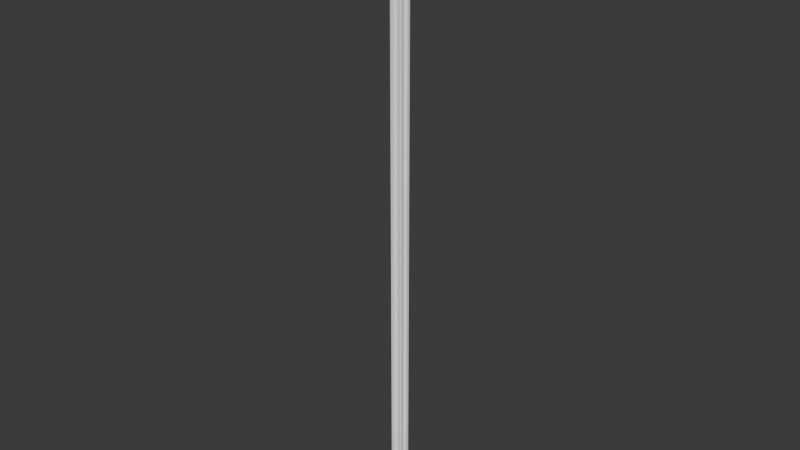 # Source: 2020beam_4-Tslot_1m.blend  (saved by Blender 4.3.34; exported with 4.5.12 LTS)
import bpy
from mathutils import Matrix  # noqa: F401  (used for matrix-valued properties, if any)

bpy.ops.wm.read_factory_settings(use_empty=True)
scene = bpy.context.scene
scene.name = 'Scene'

# ---- collections
col_collection = bpy.data.collections.new('Collection'); scene.collection.children.link(col_collection)

# ---- materials (node trees are filled in below, after node groups)
mat_material = bpy.data.materials.new('material')
mat_material.diffuse_color = (1.0, 1.0, 1.0, 1.0)

# ---- material node trees
mat_material.use_nodes = True; mat_material.node_tree.nodes.clear()
_N = mat_material.node_tree.nodes; _L = mat_material.node_tree.links
n0 = _N.new('ShaderNodeBsdfPrincipled'); n0.name = 'Principled BSDF'; n0.location = (10, 300)
n0.inputs[0].default_value = (1.0, 1.0, 1.0, 1.0)
n1 = _N.new('ShaderNodeOutputMaterial'); n1.name = 'Material Output'; n1.location = (300, 300)
_L.new(n0.outputs[0], n1.inputs[0])
n1.is_active_output = True

# ---- world
world_world = bpy.data.worlds.new('World'); scene.world = world_world
world_world.use_nodes = True; world_world.node_tree.nodes.clear()
_N = world_world.node_tree.nodes; _L = world_world.node_tree.links
n0 = _N.new('ShaderNodeOutputWorld'); n0.name = 'World Output'; n0.location = (300, 300)
n1 = _N.new('ShaderNodeBackground'); n1.name = 'Background'; n1.location = (10, 300)
n1.inputs[0].default_value = (0.05088, 0.05088, 0.05088, 1.0)
_L.new(n1.outputs[0], n0.inputs[0])
n0.is_active_output = True
world_world.color = (0.05088, 0.05088, 0.05088)
world_world.sun_shadow_jitter_overblur = 0.0

# ---- meshes
me_plane = bpy.data.meshes.new('Plane')
me_plane.from_pydata([(-0.00315, -0.004, 0.0), (-0.00825, -0.01, 0.0), (-0.00825, -0.0074, 0.0), (-0.00892, -0.009867, 0.0), (-0.001414, -0.001414, 0.0), (-0.001848, -0.0007654, 0.0), (-0.01, -0.00825, 0.0), (0.00315, -0.004, 0.0), (0.004, -0.00315, 0.0), (0.00892, -0.009867, 0.0), (0.00225, -0.00825, 0.0), (0.0074, -0.00825, 0.0), (0.00315, -0.004, 1.0), (0.0007654, -0.001848, 0.0), (0.001414, -0.001414, 0.0), (0.001848, -0.0007654, 0.0), (0.01, -0.00825, 0.0), (0.01, -0.004, 0.0), (-0.00315, 0.004, 0.0), (-0.00825, 0.01, 0.0), (-0.00825, 0.0074, 0.0), (-0.00892, 0.009867, 0.0), (-0.009867, 0.00892, 0.0), (-0.00225, 0.00825, 0.0), (-0.00825, 0.00225, 0.0), (-0.01, -0.00825, 1.0), (-0.001848, -0.0007654, 1.0), (-0.0007654, 0.001848, 0.0), (-0.001414, 0.001414, 0.0), (-0.001848, 0.0007654, 0.0), (-0.01, 0.00825, 0.0), (-0.01, 0.004, 0.0), (0.00825, 0.0074, 0.0), (0.004, 0.00315, 0.0), (0.00892, 0.009867, 0.0), (0.009867, 0.00892, 0.0), (0.009487, 0.009487, 0.0), (0.00225, 0.00825, 0.0), (0.00825, 0.00225, 0.0), (0.0074, 0.00825, 0.0), (-0.001414, -0.001414, 1.0), (-0.00892, -0.009867, 1.0), (0.01, 0.00825, 0.0), (0.01, 0.004, 0.0), (0.0, 0.002, 0.0), (0.002, 0.0, 0.0), (0.001848, 0.0007654, 0.0), (0.001414, 0.001414, 0.0), (0.0007654, 0.001848, 0.0), (0.004, 0.01, 0.0), (0.00825, 0.01, 0.0), (0.00315, 0.004, 0.0), (-0.0074, 0.00825, 0.0), (-0.002, 0.0, 0.0), (-0.004, 0.00315, 0.0), (-0.004, 0.01, 0.0), (-0.009487, 0.009487, 0.0), (0.0, -0.002, 0.0), (0.004, -0.01, 0.0), (0.00825, -0.01, 0.0), (0.00825, -0.00225, 0.0), (-0.00825, -0.0074, 1.0), (0.00825, -0.0074, 0.0), (0.009867, -0.00892, 0.0), (0.009487, -0.009487, 0.0), (-0.0074, -0.00825, 0.0), (-0.0007654, -0.001848, 0.0), (-0.004, -0.00315, 0.0), (-0.004, -0.01, 0.0), (-0.01, -0.004, 0.0), (-0.00825, -0.01, 1.0), (-0.00225, -0.00825, 0.0), (-0.00315, -0.004, 1.0), (-0.00825, -0.00225, 0.0), (-0.009867, -0.00892, 0.0), (-0.009487, -0.009487, 0.0), (0.004, -0.00315, 1.0), (0.00892, -0.009867, 1.0), (0.00225, -0.00825, 1.0), (0.0074, -0.00825, 1.0), (0.0007654, -0.001848, 1.0), (0.001414, -0.001414, 1.0), (0.001848, -0.0007654, 1.0), (0.01, -0.00825, 1.0), (0.01, -0.004, 1.0), (-0.00315, 0.004, 1.0), (-0.00825, 0.01, 1.0), (-0.00825, 0.0074, 1.0), (-0.00892, 0.009867, 1.0), (-0.009867, 0.00892, 1.0), (-0.00225, 0.00825, 1.0), (-0.00825, 0.00225, 1.0), (-0.0007654, 0.001848, 1.0), (-0.001414, 0.001414, 1.0), (-0.001848, 0.0007654, 1.0), (-0.01, 0.00825, 1.0), (-0.01, 0.004, 1.0), (0.00825, 0.0074, 1.0), (0.004, 0.00315, 1.0), (0.00892, 0.009867, 1.0), (0.009867, 0.00892, 1.0), (0.009487, 0.009487, 1.0), (0.00225, 0.00825, 1.0), (0.00825, 0.00225, 1.0), (0.0074, 0.00825, 1.0), (0.01, 0.00825, 1.0), (0.01, 0.004, 1.0), (0.0, 0.002, 1.0), (0.002, 0.0, 1.0), (0.001848, 0.0007654, 1.0), (0.001414, 0.001414, 1.0), (0.0007654, 0.001848, 1.0), (0.004, 0.01, 1.0), (0.00825, 0.01, 1.0), (0.00315, 0.004, 1.0), (-0.0074, 0.00825, 1.0), (-0.002, 0.0, 1.0), (-0.004, 0.00315, 1.0), (-0.004, 0.01, 1.0), (-0.009487, 0.009487, 1.0), (0.0, -0.002, 1.0), (0.004, -0.01, 1.0), (0.00825, -0.01, 1.0), (0.00825, -0.00225, 1.0), (0.00825, -0.0074, 1.0), (0.009867, -0.00892, 1.0), (0.009487, -0.009487, 1.0), (-0.0074, -0.00825, 1.0), (-0.0007654, -0.001848, 1.0), (-0.004, -0.00315, 1.0), (-0.004, -0.01, 1.0), (-0.01, -0.004, 1.0), (-0.00225, -0.00825, 1.0), (-0.00825, -0.00225, 1.0), (-0.009867, -0.00892, 1.0), (-0.009487, -0.009487, 1.0)], [], [(11, 62, 64), (8, 7, 14), (45, 8, 15), (4, 66, 0), (51, 44, 18), (67, 4, 0), (13, 7, 57), (27, 18, 44), (4, 67, 5), (1, 3, 65), (65, 75, 2), (24, 31, 30, 20), (22, 56, 20), (33, 47, 51), (47, 33, 46), (33, 51, 39, 32), (92, 107, 85), (37, 49, 50, 39), (42, 32, 35), (50, 34, 39), (80, 120, 12), (52, 20, 56), (21, 52, 56), (54, 18, 28), (129, 72, 40), (47, 48, 51), (114, 85, 107), (54, 20, 52, 18), (23, 52, 19, 55), (19, 52, 21), (28, 29, 54), (53, 54, 29), (8, 62, 11, 7), (63, 64, 62), (10, 11, 59, 58), (60, 17, 16, 62), (59, 11, 9), (9, 11, 64), (16, 63, 62), (33, 8, 45), (45, 46, 33), (67, 0, 65, 2), (74, 2, 75), (14, 15, 8), (14, 7, 13), (7, 0, 57), (6, 2, 74), (3, 75, 65), (71, 68, 1, 65), (40, 72, 128), (108, 82, 76), (73, 2, 6, 69), (39, 36, 32), (34, 36, 39), (35, 32, 36), (53, 5, 67), (28, 18, 27), (38, 32, 42, 43), (30, 22, 20), (57, 0, 66), (76, 81, 12), (79, 126, 124), (48, 44, 51), (67, 54, 53), (40, 26, 129), (70, 127, 41), (127, 61, 135), (91, 87, 95, 96), (89, 87, 119), (98, 114, 110), (110, 109, 98), (98, 97, 104, 114), (102, 104, 113, 112), (105, 100, 97), (113, 104, 99), (115, 119, 87), (88, 119, 115), (117, 93, 85), (110, 114, 111), (117, 85, 115, 87), (90, 118, 86, 115), (86, 88, 115), (93, 117, 94), (116, 94, 117), (76, 12, 79, 124), (125, 124, 126), (78, 121, 122, 79), (123, 124, 83, 84), (122, 77, 79), (77, 126, 79), (83, 124, 125), (98, 108, 76), (108, 98, 109), (129, 61, 127, 72), (134, 135, 61), (81, 76, 82), (81, 80, 12), (12, 120, 72), (25, 134, 61), (41, 127, 135), (132, 127, 70, 130), (133, 131, 25, 61), (104, 97, 101), (99, 104, 101), (100, 101, 97), (116, 129, 26), (93, 92, 85), (103, 106, 105, 97), (95, 87, 89), (120, 128, 72), (111, 114, 107), (129, 116, 117), (54, 117, 87, 20), (69, 131, 133, 73), (24, 20, 87, 91), (52, 115, 85, 18), (58, 121, 78, 10), (38, 43, 106, 103), (37, 39, 104, 102), (46, 45, 108, 109), (60, 123, 84, 17), (74, 75, 135, 134), (10, 78, 79, 11), (47, 46, 109, 110), (66, 4, 40, 128), (32, 38, 103, 97), (47, 110, 111, 48), (13, 57, 120, 80), (11, 79, 12, 7), (43, 42, 105, 106), (23, 90, 115, 52), (48, 111, 107, 44), (45, 15, 82, 108), (8, 33, 98, 76), (35, 36, 101, 100), (73, 133, 61, 2), (30, 31, 96, 95), (50, 49, 112, 113), (64, 126, 77, 9), (55, 118, 90, 23), (42, 35, 100, 105), (3, 1, 70, 41), (27, 44, 107, 92), (22, 30, 95, 89), (8, 76, 124, 62), (28, 27, 92, 93), (63, 125, 126, 64), (16, 83, 125, 63), (0, 7, 12, 72), (62, 124, 123, 60), (9, 77, 122, 59), (49, 37, 102, 112), (67, 129, 117, 54), (59, 122, 121, 58), (6, 25, 131, 69), (5, 53, 116, 26), (75, 3, 41, 135), (39, 51, 114, 104), (21, 88, 86, 19), (34, 50, 113, 99), (14, 13, 80, 81), (53, 29, 94, 116), (51, 18, 85, 114), (15, 14, 81, 82), (67, 2, 61, 129), (1, 68, 130, 70), (31, 24, 91, 96), (57, 66, 128, 120), (65, 0, 72, 127), (17, 84, 83, 16), (56, 22, 89, 119), (68, 71, 132, 130), (6, 74, 134, 25), (21, 56, 119, 88), (33, 32, 97, 98), (71, 65, 127, 132), (4, 5, 26, 40), (19, 86, 118, 55), (28, 93, 94, 29), (36, 34, 99, 101)])
_uv = me_plane.uv_layers.new(name='UVMap')
_uv.uv.foreach_set('vector', [0.0, 0.0, 0.0, 0.0, 0.0, 0.0, 0.0, 0.0, 0.0, 0.0, 0.0, 0.0, 0.0, 0.0, 0.0, 0.0, 0.0, 0.0, 0.0, 0.0, 0.0, 0.0, 0.0, 0.0, 0.0, 0.0, 0.0, 0.0, 0.0, 0.0, 0.0, 0.0, 0.0, 0.0, 0.0, 0.0, 0.0, 0.0, 0.0, 0.0, 0.0, 0.0, 0.0, 0.0, 0.0, 0.0, 0.0, 0.0, 0.0, 0.0, 0.0, 0.0, 0.0, 0.0, 1.0, 1.0, 0.0, 0.0, 1.0, 1.0, 0.0, 0.0, 0.0, 0.0, 0.0, 0.0, 1.0, 1.0, 1.0, 1.0, 1.0, 1.0, 1.0, 1.0, 0.0, 0.0, 0.0, 0.0, 0.0, 0.0, 0.0, 0.0, 0.0, 0.0, 0.0, 0.0, 0.0, 0.0, 0.0, 0.0, 0.0, 0.0, 0.0, 0.0, 0.0, 0.0, 0.0, 0.0, 0.0, 0.0, 0.0, 0.0, 0.0, 0.0, 0.0, 0.0, 1.0, 1.0, 1.0, 1.0, 1.0, 1.0, 1.0, 1.0, 1.0, 1.0, 0.0, 0.0, 0.0, 0.0, 1.0, 1.0, 0.0, 0.0, 1.0, 1.0, 0.0, 0.0, 0.0, 0.0, 0.0, 0.0, 0.0, 0.0, 0.0, 0.0, 0.0, 0.0, 0.0, 0.0, 1.0, 1.0, 0.0, 0.0, 0.0, 0.0, 0.0, 0.0, 0.0, 0.0, 0.0, 0.0, 0.0, 0.0, 0.0, 0.0, 0.0, 0.0, 0.0, 0.0, 0.0, 0.0, 0.0, 0.0, 0.0, 0.0, 0.0, 0.0, 0.0, 0.0, 0.0, 0.0, 0.0, 0.0, 0.0, 0.0, 1.0, 1.0, 1.0, 1.0, 1.0, 1.0, 1.0, 1.0, 1.0, 1.0, 1.0, 1.0, 0.0, 0.0, 0.0, 0.0, 0.0, 0.0, 0.0, 0.0, 0.0, 0.0, 0.0, 0.0, 0.0, 0.0, 0.0, 0.0, 0.0, 0.0, 0.0, 0.0, 0.0, 0.0, 0.0, 0.0, 0.0, 0.0, 0.0, 0.0, 1.0, 1.0, 1.0, 1.0, 1.0, 1.0, 1.0, 1.0, 1.0, 1.0, 1.0, 1.0, 1.0, 1.0, 1.0, 1.0, 1.0, 1.0, 1.0, 1.0, 0.0, 0.0, 0.0, 0.0, 1.0, 1.0, 0.0, 0.0, 1.0, 1.0, 0.0, 0.0, 0.0, 0.0, 0.0, 0.0, 0.0, 0.0, 0.0, 0.0, 0.0, 0.0, 0.0, 0.0, 0.0, 0.0, 0.0, 0.0, 0.0, 0.0, 0.0, 0.0, 0.0, 0.0, 0.0, 0.0, 0.0, 0.0, 0.0, 0.0, 0.0, 0.0, 0.0, 0.0, 0.0, 0.0, 0.0, 0.0, 0.0, 0.0, 0.0, 0.0, 0.0, 0.0, 0.0, 0.0, 0.0, 0.0, 1.0, 1.0, 0.0, 0.0, 0.0, 0.0, 0.0, 0.0, 0.0, 0.0, 1.0, 1.0, 1.0, 1.0, 1.0, 1.0, 1.0, 1.0, 1.0, 1.0, 0.0, 0.0, 0.0, 0.0, 0.0, 0.0, 0.0, 0.0, 0.0, 0.0, 0.0, 0.0, 1.0, 1.0, 1.0, 1.0, 1.0, 1.0, 1.0, 1.0, 0.0, 0.0, 0.0, 0.0, 0.0, 0.0, 0.0, 0.0, 0.0, 0.0, 1.0, 1.0, 0.0, 0.0, 0.0, 0.0, 0.0, 0.0, 0.0, 0.0, 0.0, 0.0, 0.0, 0.0, 0.0, 0.0, 0.0, 0.0, 0.0, 0.0, 1.0, 1.0, 1.0, 1.0, 1.0, 1.0, 1.0, 1.0, 1.0, 1.0, 0.0, 0.0, 0.0, 0.0, 0.0, 0.0, 0.0, 0.0, 0.0, 0.0, 0.0, 0.0, 0.0, 0.0, 0.0, 0.0, 0.0, 0.0, 0.0, 0.0, 0.0, 0.0, 0.0, 0.0, 0.0, 0.0, 0.0, 0.0, 0.0, 0.0, 0.0, 0.0, 0.0, 0.0, 0.0, 0.0, 0.0, 0.0, 0.0, 0.0, 1.0, 1.0, 1.0, 1.0, 0.0, 0.0, 0.0, 0.0, 0.0, 0.0, 0.0, 0.0, 1.0, 1.0, 1.0, 1.0, 1.0, 1.0, 1.0, 1.0, 0.0, 0.0, 0.0, 0.0, 0.0, 0.0, 0.0, 0.0, 0.0, 0.0, 0.0, 0.0, 0.0, 0.0, 0.0, 0.0, 0.0, 0.0, 0.0, 0.0, 0.0, 0.0, 0.0, 0.0, 0.0, 0.0, 1.0, 1.0, 1.0, 1.0, 1.0, 1.0, 1.0, 1.0, 1.0, 1.0, 0.0, 0.0, 0.0, 0.0, 1.0, 1.0, 1.0, 1.0, 0.0, 0.0, 0.0, 0.0, 0.0, 0.0, 0.0, 0.0, 0.0, 0.0, 0.0, 0.0, 1.0, 1.0, 0.0, 0.0, 0.0, 0.0, 0.0, 0.0, 0.0, 0.0, 0.0, 0.0, 0.0, 0.0, 0.0, 0.0, 0.0, 0.0, 0.0, 0.0, 0.0, 0.0, 1.0, 1.0, 1.0, 1.0, 1.0, 1.0, 1.0, 1.0, 1.0, 1.0, 0.0, 0.0, 1.0, 1.0, 0.0, 0.0, 0.0, 0.0, 0.0, 0.0, 0.0, 0.0, 0.0, 0.0, 0.0, 0.0, 0.0, 0.0, 0.0, 0.0, 0.0, 0.0, 0.0, 0.0, 0.0, 0.0, 0.0, 0.0, 0.0, 0.0, 1.0, 1.0, 1.0, 1.0, 1.0, 1.0, 1.0, 1.0, 1.0, 1.0, 1.0, 1.0, 1.0, 1.0, 1.0, 1.0, 1.0, 1.0, 0.0, 0.0, 1.0, 1.0, 0.0, 0.0, 0.0, 0.0, 1.0, 1.0, 1.0, 1.0, 0.0, 0.0, 0.0, 0.0, 0.0, 0.0, 0.0, 0.0, 0.0, 0.0, 0.0, 0.0, 0.0, 0.0, 0.0, 0.0, 0.0, 0.0, 0.0, 0.0, 0.0, 0.0, 0.0, 0.0, 0.0, 0.0, 0.0, 0.0, 0.0, 0.0, 0.0, 0.0, 0.0, 0.0, 0.0, 0.0, 0.0, 0.0, 0.0, 0.0, 0.0, 0.0, 0.0, 0.0, 0.0, 0.0, 0.0, 0.0, 1.0, 1.0, 0.0, 0.0, 0.0, 0.0, 0.0, 0.0, 1.0, 1.0, 0.0, 0.0, 1.0, 1.0, 1.0, 1.0, 1.0, 1.0, 1.0, 1.0, 1.0, 1.0, 1.0, 1.0, 1.0, 1.0, 1.0, 1.0, 0.0, 0.0, 0.0, 0.0, 0.0, 0.0, 0.0, 0.0, 1.0, 1.0, 0.0, 0.0, 0.0, 0.0, 0.0, 0.0, 0.0, 0.0, 0.0, 0.0, 0.0, 0.0, 0.0, 0.0, 0.0, 0.0, 0.0, 0.0, 0.0, 0.0, 1.0, 1.0, 1.0, 1.0, 1.0, 1.0, 1.0, 1.0, 1.0, 1.0, 0.0, 0.0, 0.0, 0.0, 0.0, 0.0, 0.0, 0.0, 0.0, 0.0, 0.0, 0.0, 0.0, 0.0, 0.0, 0.0, 0.0, 0.0, 0.0, 0.0, 0.0, 0.0, 0.0, 0.0, 0.0, 0.0, 0.0, 0.0, 0.0, 0.0, 1.0, 1.0, 1.0, 1.0, 1.0, 1.0, 1.0, 1.0, 1.0, 1.0, 1.0, 1.0, 1.0, 1.0, 1.0, 1.0, 0.0, 0.0, 0.0, 0.0, 0.0, 0.0, 0.0, 0.0, 1.0, 1.0, 1.0, 1.0, 1.0, 1.0, 1.0, 1.0, 1.0, 1.0, 1.0, 1.0, 1.0, 1.0, 1.0, 1.0, 1.0, 1.0, 1.0, 1.0, 1.0, 1.0, 1.0, 1.0, 0.0, 0.0, 0.0, 0.0, 0.0, 0.0, 0.0, 0.0, 1.0, 1.0, 1.0, 1.0, 1.0, 1.0, 1.0, 1.0, 0.0, 0.0, 0.0, 0.0, 0.0, 0.0, 0.0, 0.0, 1.0, 1.0, 1.0, 1.0, 1.0, 1.0, 1.0, 1.0, 0.0, 0.0, 0.0, 0.0, 0.0, 0.0, 0.0, 0.0, 0.0, 0.0, 0.0, 0.0, 0.0, 0.0, 0.0, 0.0, 1.0, 1.0, 1.0, 1.0, 1.0, 1.0, 1.0, 1.0, 0.0, 0.0, 0.0, 0.0, 0.0, 0.0, 0.0, 0.0, 0.0, 0.0, 0.0, 0.0, 0.0, 0.0, 0.0, 0.0, 0.0, 0.0, 0.0, 0.0, 0.0, 0.0, 0.0, 0.0, 1.0, 1.0, 1.0, 1.0, 1.0, 1.0, 1.0, 1.0, 1.0, 1.0, 1.0, 1.0, 1.0, 1.0, 1.0, 1.0, 0.0, 0.0, 0.0, 0.0, 0.0, 0.0, 0.0, 0.0, 0.0, 0.0, 0.0, 0.0, 0.0, 0.0, 0.0, 0.0, 0.0, 0.0, 0.0, 0.0, 0.0, 0.0, 0.0, 0.0, 0.0, 0.0, 0.0, 0.0, 0.0, 0.0, 0.0, 0.0, 1.0, 1.0, 1.0, 1.0, 1.0, 1.0, 1.0, 1.0, 1.0, 1.0, 1.0, 1.0, 1.0, 1.0, 1.0, 1.0, 1.0, 1.0, 1.0, 1.0, 1.0, 1.0, 1.0, 1.0, 0.0, 0.0, 0.0, 0.0, 0.0, 0.0, 0.0, 0.0, 1.0, 1.0, 1.0, 1.0, 1.0, 1.0, 1.0, 1.0, 1.0, 1.0, 0.0, 0.0, 0.0, 0.0, 1.0, 1.0, 0.0, 0.0, 1.0, 1.0, 1.0, 1.0, 0.0, 0.0, 0.0, 0.0, 0.0, 0.0, 0.0, 0.0, 0.0, 0.0, 0.0, 0.0, 1.0, 1.0, 1.0, 1.0, 0.0, 0.0, 0.0, 0.0, 0.0, 0.0, 0.0, 0.0, 0.0, 0.0, 0.0, 0.0, 0.0, 0.0, 0.0, 0.0, 0.0, 0.0, 0.0, 0.0, 0.0, 0.0, 0.0, 0.0, 0.0, 0.0, 1.0, 1.0, 1.0, 1.0, 0.0, 0.0, 0.0, 0.0, 0.0, 0.0, 0.0, 0.0, 0.0, 0.0, 0.0, 0.0, 1.0, 1.0, 1.0, 1.0, 1.0, 1.0, 1.0, 1.0, 0.0, 0.0, 0.0, 0.0, 1.0, 1.0, 1.0, 1.0, 1.0, 1.0, 1.0, 1.0, 1.0, 1.0, 1.0, 1.0, 0.0, 0.0, 0.0, 0.0, 0.0, 0.0, 0.0, 0.0, 1.0, 1.0, 1.0, 1.0, 1.0, 1.0, 1.0, 1.0, 1.0, 1.0, 1.0, 1.0, 1.0, 1.0, 1.0, 1.0, 0.0, 0.0, 0.0, 0.0, 0.0, 0.0, 0.0, 0.0, 0.0, 0.0, 0.0, 0.0, 0.0, 0.0, 0.0, 0.0, 0.0, 0.0, 0.0, 0.0, 0.0, 0.0, 0.0, 0.0, 0.0, 0.0, 0.0, 0.0, 1.0, 1.0, 1.0, 1.0, 0.0, 0.0, 1.0, 1.0, 1.0, 1.0, 0.0, 0.0, 0.0, 0.0, 0.0, 0.0, 0.0, 0.0, 0.0, 0.0, 0.0, 0.0, 0.0, 0.0, 0.0, 0.0, 0.0, 0.0, 0.0, 0.0, 0.0, 0.0, 0.0, 0.0, 0.0, 0.0, 0.0, 0.0, 0.0, 0.0, 0.0, 0.0, 0.0, 0.0, 0.0, 0.0, 0.0, 0.0, 0.0, 0.0, 0.0, 0.0, 1.0, 1.0, 1.0, 1.0, 1.0, 1.0, 1.0, 1.0, 1.0, 1.0, 1.0, 1.0, 1.0, 1.0, 1.0, 1.0, 0.0, 0.0, 0.0, 0.0, 0.0, 0.0, 0.0, 0.0, 0.0, 0.0, 0.0, 0.0, 0.0, 0.0, 0.0, 0.0, 1.0, 1.0, 1.0, 1.0, 1.0, 1.0, 1.0, 1.0, 0.0, 0.0, 0.0, 0.0, 0.0, 0.0, 0.0, 0.0, 1.0, 1.0, 1.0, 1.0, 1.0, 1.0, 1.0, 1.0, 1.0, 1.0, 0.0, 0.0, 0.0, 0.0, 1.0, 1.0, 0.0, 0.0, 0.0, 0.0, 0.0, 0.0, 0.0, 0.0, 0.0, 0.0, 0.0, 0.0, 0.0, 0.0, 0.0, 0.0, 1.0, 1.0, 1.0, 1.0, 1.0, 1.0, 1.0, 1.0, 0.0, 0.0, 0.0, 0.0, 0.0, 0.0, 0.0, 0.0, 1.0, 1.0, 1.0, 1.0, 1.0, 1.0, 1.0, 1.0, 0.0, 0.0, 0.0, 0.0, 0.0, 0.0, 0.0, 0.0, 0.0, 0.0, 0.0, 0.0, 0.0, 0.0, 0.0, 0.0])
me_plane.materials.append(mat_material)
me_plane.update()

# ---- objects
ob_2020beam_4_tslot_1m = bpy.data.objects.new('2020beam_4-Tslot_1m', me_plane)

# ---- transforms, parenting, visibility, modifiers, constraints
ob_2020beam_4_tslot_1m.location = (0.0, 0.0, 0.0)

# ---- collection membership
col_collection.objects.link(ob_2020beam_4_tslot_1m)

# ---- scene / render settings (as saved in the file)
scene.frame_start = 1; scene.frame_end = 250; scene.frame_set(1)
scene.render.engine = 'BLENDER_EEVEE_NEXT'
bpy.context.view_layer.update()

# ---- added for rendering (the .blend has no active camera and no usable light): camera, sun
cam_auto = bpy.data.cameras.new('AutoCamera')
cam_auto.lens = 50.0
cam_auto.sensor_width = 36.0
cam_auto.clip_end = 1000.0
ob_auto_camera = bpy.data.objects.new('AutoCamera', cam_auto)
scene.collection.objects.link(ob_auto_camera)
ob_auto_camera.location = (0.925595, -1.11071, 1.24048)
ob_auto_camera.rotation_euler = (1.09748, -7.21219e-08, 0.694738)
scene.camera = ob_auto_camera
light_auto_sun = bpy.data.lights.new('AutoSun', 'SUN')
light_auto_sun.energy = 3.0
light_auto_sun.angle = 0.0523599
ob_auto_sun = bpy.data.objects.new('AutoSun', light_auto_sun)
scene.collection.objects.link(ob_auto_sun)
ob_auto_sun.rotation_euler = (0.872665, 0.174533, 0.523599)
bpy.context.view_layer.update()

